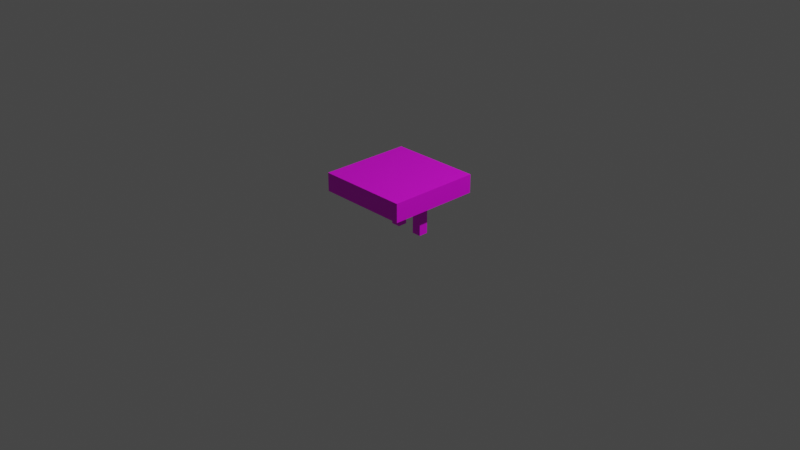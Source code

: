 # Source: repeater.blend  (saved by Blender 3.3.6; exported with 4.5.12 LTS)
import bpy
from mathutils import Matrix  # noqa: F401  (used for matrix-valued properties, if any)

bpy.ops.wm.read_factory_settings(use_empty=True)
scene = bpy.context.scene
scene.name = 'Scene'

# ---- collections
col_collection = bpy.data.collections.new('Collection'); scene.collection.children.link(col_collection)

# ---- images (referenced by path relative to the original .blend; pixels are not part of the script)
import os
ASSET_DIR = os.environ.get("B2B_ASSET_DIR", "")  # directory of the original .blend (textures are referenced by path, not embedded)
HERE = os.path.dirname(os.path.abspath(__file__))  # packed textures are extracted next to this script under _unpacked/

def load_image(name, relpath, width, height, colorspace="sRGB"):
    """Load a texture the original file referenced (path relative to the .blend, or extracted next to this script)."""
    p = next((c for c in (os.path.join(HERE, relpath), os.path.join(ASSET_DIR, relpath)) if relpath and os.path.exists(c)), "")
    if p:
        img = bpy.data.images.load(p, check_existing=True)
        img.name = name
    else:  # same state as the original file: an image datablock whose file is absent (Cycles renders it pink)
        img = bpy.data.images.new(name, width, height)
        img.source = "FILE"
        img.filepath = "//" + (relpath or name)
    img.colorspace_settings.name = colorspace
    return img
img_repeaterpoly_png = load_image('repeaterpoly.png', 'repeaterpoly.png', 1024, 1024, 'sRGB')

# ---- materials (node trees are filled in below, after node groups)
mat_material_001 = bpy.data.materials.new('Material.001')
mat_material_001.use_transparent_shadow = False
mat_material_002 = bpy.data.materials.new('Material.002')
mat_material_002.use_transparent_shadow = False
mat_material_003 = bpy.data.materials.new('Material.003')
mat_material_003.use_transparent_shadow = False
mat_material_004 = bpy.data.materials.new('Material.004')
mat_material_004.use_transparent_shadow = False
mat_material_005 = bpy.data.materials.new('Material.005')
mat_material_005.use_transparent_shadow = False
mat_material_006 = bpy.data.materials.new('Material.006')
mat_material_006.use_transparent_shadow = False
mat_material_007 = bpy.data.materials.new('Material.007')
mat_material_007.use_transparent_shadow = False
mat_material_008 = bpy.data.materials.new('Material.008')
mat_material_008.use_transparent_shadow = False
mat_material_009 = bpy.data.materials.new('Material.009')
mat_material_009.use_transparent_shadow = False
mat_material_010 = bpy.data.materials.new('Material.010')
mat_material_010.use_transparent_shadow = False

# ---- material node trees
mat_material_001.use_nodes = True; mat_material_001.node_tree.nodes.clear()
_N = mat_material_001.node_tree.nodes; _L = mat_material_001.node_tree.links
n0 = _N.new('ShaderNodeBsdfPrincipled'); n0.name = 'Principled BSDF'; n0.location = (10, 300)
n0.distribution = 'GGX'
n0.subsurface_method = 'RANDOM_WALK_SKIN'
n0.inputs[3].default_value = 1.45
n0.inputs[27].default_value = (0.0, 0.0, 0.0, 1.0)
n0.inputs[28].default_value = 1.0
n1 = _N.new('ShaderNodeOutputMaterial'); n1.name = 'Material Output'; n1.location = (300, 300)
_L.new(n0.outputs[0], n1.inputs[0])
n1.is_active_output = True
mat_material_002.use_nodes = True; mat_material_002.node_tree.nodes.clear()
_N = mat_material_002.node_tree.nodes; _L = mat_material_002.node_tree.links
n0 = _N.new('ShaderNodeBsdfPrincipled'); n0.name = 'Principled BSDF'; n0.location = (10, 300)
n0.distribution = 'GGX'
n0.subsurface_method = 'RANDOM_WALK_SKIN'
n0.inputs[3].default_value = 1.45
n0.inputs[27].default_value = (0.0, 0.0, 0.0, 1.0)
n0.inputs[28].default_value = 1.0
n1 = _N.new('ShaderNodeOutputMaterial'); n1.name = 'Material Output'; n1.location = (300, 300)
n2 = _N.new('ShaderNodeTexImage'); n2.name = 'Image Texture'; n2.location = (-383, 289)
n2.image = img_repeaterpoly_png
n2.interpolation = 'Closest'
_L.new(n0.outputs[0], n1.inputs[0])
_L.new(n2.outputs[0], n0.inputs[0])
n1.is_active_output = True
mat_material_003.use_nodes = True; mat_material_003.node_tree.nodes.clear()
_N = mat_material_003.node_tree.nodes; _L = mat_material_003.node_tree.links
n0 = _N.new('ShaderNodeBsdfPrincipled'); n0.name = 'Principled BSDF'; n0.location = (10, 300)
n0.distribution = 'GGX'
n0.subsurface_method = 'RANDOM_WALK_SKIN'
n0.inputs[3].default_value = 1.45
n0.inputs[27].default_value = (0.0, 0.0, 0.0, 1.0)
n0.inputs[28].default_value = 1.0
n1 = _N.new('ShaderNodeOutputMaterial'); n1.name = 'Material Output'; n1.location = (300, 300)
_L.new(n0.outputs[0], n1.inputs[0])
n1.is_active_output = True
mat_material_004.use_nodes = True; mat_material_004.node_tree.nodes.clear()
_N = mat_material_004.node_tree.nodes; _L = mat_material_004.node_tree.links
n0 = _N.new('ShaderNodeBsdfPrincipled'); n0.name = 'Principled BSDF'; n0.location = (10, 300)
n0.distribution = 'GGX'
n0.subsurface_method = 'RANDOM_WALK_SKIN'
n0.inputs[3].default_value = 1.45
n0.inputs[27].default_value = (0.0, 0.0, 0.0, 1.0)
n0.inputs[28].default_value = 1.0
n1 = _N.new('ShaderNodeOutputMaterial'); n1.name = 'Material Output'; n1.location = (300, 300)
n2 = _N.new('ShaderNodeTexImage'); n2.name = 'Image Texture'; n2.location = (-325, 205)
n2.image = img_repeaterpoly_png
_L.new(n0.outputs[0], n1.inputs[0])
_L.new(n2.outputs[0], n0.inputs[0])
n1.is_active_output = True
mat_material_005.use_nodes = True; mat_material_005.node_tree.nodes.clear()
_N = mat_material_005.node_tree.nodes; _L = mat_material_005.node_tree.links
n0 = _N.new('ShaderNodeBsdfPrincipled'); n0.name = 'Principled BSDF'; n0.location = (10, 300)
n0.distribution = 'GGX'
n0.subsurface_method = 'RANDOM_WALK_SKIN'
n0.inputs[3].default_value = 1.45
n0.inputs[27].default_value = (0.0, 0.0, 0.0, 1.0)
n0.inputs[28].default_value = 1.0
n1 = _N.new('ShaderNodeOutputMaterial'); n1.name = 'Material Output'; n1.location = (300, 300)
_L.new(n0.outputs[0], n1.inputs[0])
n1.is_active_output = True
mat_material_006.use_nodes = True; mat_material_006.node_tree.nodes.clear()
_N = mat_material_006.node_tree.nodes; _L = mat_material_006.node_tree.links
n0 = _N.new('ShaderNodeBsdfPrincipled'); n0.name = 'Principled BSDF'; n0.location = (10, 300)
n0.distribution = 'GGX'
n0.subsurface_method = 'RANDOM_WALK_SKIN'
n0.inputs[3].default_value = 1.45
n0.inputs[27].default_value = (0.0, 0.0, 0.0, 1.0)
n0.inputs[28].default_value = 1.0
n1 = _N.new('ShaderNodeOutputMaterial'); n1.name = 'Material Output'; n1.location = (300, 300)
n2 = _N.new('ShaderNodeTexImage'); n2.name = 'Image Texture'; n2.location = (-326, 244)
n2.image = img_repeaterpoly_png
_L.new(n0.outputs[0], n1.inputs[0])
_L.new(n2.outputs[0], n0.inputs[0])
n1.is_active_output = True
mat_material_007.use_nodes = True; mat_material_007.node_tree.nodes.clear()
_N = mat_material_007.node_tree.nodes; _L = mat_material_007.node_tree.links
n0 = _N.new('ShaderNodeBsdfPrincipled'); n0.name = 'Principled BSDF'; n0.location = (10, 300)
n0.distribution = 'GGX'
n0.subsurface_method = 'RANDOM_WALK_SKIN'
n0.inputs[3].default_value = 1.45
n0.inputs[27].default_value = (0.0, 0.0, 0.0, 1.0)
n0.inputs[28].default_value = 1.0
n1 = _N.new('ShaderNodeOutputMaterial'); n1.name = 'Material Output'; n1.location = (300, 300)
_L.new(n0.outputs[0], n1.inputs[0])
n1.is_active_output = True
mat_material_008.use_nodes = True; mat_material_008.node_tree.nodes.clear()
_N = mat_material_008.node_tree.nodes; _L = mat_material_008.node_tree.links
n0 = _N.new('ShaderNodeBsdfPrincipled'); n0.name = 'Principled BSDF'; n0.location = (10, 300)
n0.distribution = 'GGX'
n0.subsurface_method = 'RANDOM_WALK_SKIN'
n0.inputs[3].default_value = 1.45
n0.inputs[27].default_value = (0.0, 0.0, 0.0, 1.0)
n0.inputs[28].default_value = 1.0
n1 = _N.new('ShaderNodeOutputMaterial'); n1.name = 'Material Output'; n1.location = (300, 300)
n2 = _N.new('ShaderNodeTexImage'); n2.name = 'Image Texture'; n2.location = (-302, 214)
n2.image = img_repeaterpoly_png
_L.new(n0.outputs[0], n1.inputs[0])
_L.new(n2.outputs[0], n0.inputs[0])
n1.is_active_output = True
mat_material_009.use_nodes = True; mat_material_009.node_tree.nodes.clear()
_N = mat_material_009.node_tree.nodes; _L = mat_material_009.node_tree.links
n0 = _N.new('ShaderNodeBsdfPrincipled'); n0.name = 'Principled BSDF'; n0.location = (10, 300)
n0.distribution = 'GGX'
n0.subsurface_method = 'RANDOM_WALK_SKIN'
n0.inputs[3].default_value = 1.45
n0.inputs[27].default_value = (0.0, 0.0, 0.0, 1.0)
n0.inputs[28].default_value = 1.0
n1 = _N.new('ShaderNodeOutputMaterial'); n1.name = 'Material Output'; n1.location = (300, 300)
_L.new(n0.outputs[0], n1.inputs[0])
n1.is_active_output = True
mat_material_010.use_nodes = True; mat_material_010.node_tree.nodes.clear()
_N = mat_material_010.node_tree.nodes; _L = mat_material_010.node_tree.links
n0 = _N.new('ShaderNodeOutputMaterial'); n0.name = 'Material Output'; n0.location = (300, 300)
n1 = _N.new('ShaderNodeBsdfPrincipled'); n1.name = 'Principled BSDF'; n1.location = (10, 300)
n1.distribution = 'GGX'
n1.subsurface_method = 'RANDOM_WALK_SKIN'
n1.inputs[3].default_value = 1.45
n1.inputs[27].default_value = (0.0, 0.0, 0.0, 1.0)
n1.inputs[28].default_value = 1.0
n2 = _N.new('ShaderNodeTexImage'); n2.name = 'Image Texture'; n2.location = (-304, 227)
n2.image = img_repeaterpoly_png
_L.new(n1.outputs[0], n0.inputs[0])
_L.new(n2.outputs[0], n1.inputs[0])
n0.is_active_output = True

# ---- world
world_world = bpy.data.worlds.new('World'); scene.world = world_world
world_world.use_nodes = True; world_world.node_tree.nodes.clear()
_N = world_world.node_tree.nodes; _L = world_world.node_tree.links
n0 = _N.new('ShaderNodeOutputWorld'); n0.name = 'World Output'; n0.location = (300, 300)
n1 = _N.new('ShaderNodeBackground'); n1.name = 'Background'; n1.location = (10, 300)
n1.inputs[0].default_value = (0.05088, 0.05088, 0.05088, 1.0)
_L.new(n1.outputs[0], n0.inputs[0])
n0.is_active_output = True
world_world.color = (0.05088, 0.05088, 0.05088)
world_world.use_sun_shadow = False
world_world.sun_shadow_jitter_overblur = 0.0

# ---- cameras
cam_camera = bpy.data.cameras.new('Camera')
cam_camera.clip_end = 100.0
cam_camera.ortho_scale = 7.314

# ---- lights
light_light = bpy.data.lights.new('Light', 'POINT')
light_light.transmission_factor = 0.0
light_light.energy = 1000.0
light_light.shadow_soft_size = 0.1
light_light.shadow_maximum_resolution = 0.006
light_light.use_absolute_resolution = True

# ---- meshes
me_cube_002 = bpy.data.meshes.new('Cube.002')
me_cube_002.from_pydata([(-1.0, -1.0, -1.0), (-1.0, -1.0, 1.0), (-1.0, 1.0, -1.0), (-1.0, 1.0, 1.0), (1.0, -1.0, -1.0), (1.0, -1.0, 1.0), (1.0, 1.0, -1.0), (1.0, 1.0, 1.0)], [], [(0, 1, 3, 2), (2, 3, 7, 6), (6, 7, 5, 4), (4, 5, 1, 0), (2, 6, 4, 0), (7, 3, 1, 5)])
me_cube_002.polygons.foreach_set('material_index', [1, 1, 1, 1, 1, 1])
_uv = me_cube_002.uv_layers.new(name='UVMap')
_uv.uv.foreach_set('vector', [0.7499, 0.2312, 0.7499, 0.04947, 0.7874, 0.04924, 0.7875, 0.2316, 0.7875, 0.2316, 0.975, 0.2313, 0.9749, 0.2689, 0.7877, 0.2685, 0.7877, 0.2685, 0.7875, 0.4562, 0.7499, 0.4562, 0.7506, 0.2689, 0.7506, 0.2689, 0.5627, 0.2687, 0.5629, 0.2316, 0.7499, 0.2312, 0.7875, 0.2316, 0.7877, 0.2685, 0.7506, 0.2689, 0.7499, 0.2312, 0.7874, 0.04404, 0.7874, 0.04924, 0.7499, 0.04947, 0.75, 0.04389])
me_cube_002.materials.append(mat_material_001)
me_cube_002.materials.append(mat_material_002)
me_cube_002.update()
me_cube_003 = bpy.data.meshes.new('Cube.003')
me_cube_003.from_pydata([(-1.0, -1.0, -1.0), (-1.0, -1.0, 1.0), (-1.0, 1.0, -1.0), (-1.0, 1.0, 1.0), (1.0, -1.0, -1.0), (1.0, -1.0, 1.0), (1.0, 1.0, -1.0), (1.0, 1.0, 1.0)], [], [(0, 1, 3, 2), (2, 3, 7, 6), (6, 7, 5, 4), (4, 5, 1, 0), (2, 6, 4, 0), (7, 3, 1, 5)])
me_cube_003.polygons.foreach_set('material_index', [1, 1, 1, 1, 1, 1])
_uv = me_cube_003.uv_layers.new(name='UVMap')
_uv.uv.foreach_set('vector', [0.2512, 0.9563, 0.2502, 0.7687, 0.2877, 0.7684, 0.2877, 0.9559, 0.4751, 0.7689, 0.2877, 0.7684, 0.2881, 0.7315, 0.4747, 0.7316, 0.2881, 0.5434, 0.2881, 0.7315, 0.2512, 0.7316, 0.2496, 0.5438, 0.06247, 0.7314, 0.2512, 0.7316, 0.2502, 0.7687, 0.06242, 0.7692, 0.05927, 0.7693, 0.05908, 0.7315, 0.06247, 0.7314, 0.06242, 0.7692, 0.2881, 0.7315, 0.2877, 0.7684, 0.2502, 0.7687, 0.2512, 0.7316])
me_cube_003.materials.append(mat_material_003)
me_cube_003.materials.append(mat_material_004)
me_cube_003.update()
me_cube_004 = bpy.data.meshes.new('Cube.004')
me_cube_004.from_pydata([(-1.0, -1.0, -1.0), (-1.0, -1.0, 1.0), (-1.0, 1.0, -1.0), (-1.0, 1.0, 1.0), (1.0, -1.0, -1.0), (1.0, -1.0, 1.0), (1.0, 1.0, -1.0), (1.0, 1.0, 1.0)], [], [(0, 1, 3, 2), (2, 3, 7, 6), (6, 7, 5, 4), (4, 5, 1, 0), (2, 6, 4, 0), (7, 3, 1, 5)])
me_cube_004.polygons.foreach_set('material_index', [1, 1, 1, 1, 1, 1])
_uv = me_cube_004.uv_layers.new(name='UVMap')
_uv.uv.foreach_set('vector', [0.2499, 0.9563, 0.2501, 0.7686, 0.2876, 0.7691, 0.2877, 0.9561, 0.4749, 0.7686, 0.2876, 0.7691, 0.2874, 0.7316, 0.4749, 0.7316, 0.2878, 0.544, 0.2874, 0.7316, 0.25, 0.7317, 0.25, 0.5442, 0.06254, 0.7318, 0.25, 0.7317, 0.2501, 0.7686, 0.0623, 0.7687, 0.2877, 0.9561, 0.2874, 0.9626, 0.2502, 0.9627, 0.2499, 0.9563, 0.2874, 0.7316, 0.2876, 0.7691, 0.2501, 0.7686, 0.25, 0.7317])
me_cube_004.materials.append(mat_material_005)
me_cube_004.materials.append(mat_material_006)
me_cube_004.update()
me_cube_005 = bpy.data.meshes.new('Cube.005')
me_cube_005.from_pydata([(-1.0, -1.0, -1.0), (-1.0, -1.0, 1.0), (-1.0, 1.0, -1.0), (-1.0, 1.0, 1.0), (1.0, -1.0, -1.0), (1.0, -1.0, 1.0), (1.0, 1.0, -1.0), (1.0, 1.0, 1.0)], [], [(0, 1, 3, 2), (2, 3, 7, 6), (6, 7, 5, 4), (4, 5, 1, 0), (2, 6, 4, 0), (7, 3, 1, 5)])
me_cube_005.polygons.foreach_set('material_index', [1, 1, 1, 1, 1, 1])
_uv = me_cube_005.uv_layers.new(name='UVMap')
_uv.uv.foreach_set('vector', [0.7873, 0.7312, 0.975, 0.7316, 0.975, 0.7688, 0.7875, 0.7688, 0.7875, 0.7688, 0.7877, 0.9565, 0.7502, 0.9565, 0.7502, 0.7687, 0.7502, 0.7687, 0.5624, 0.7687, 0.5625, 0.7318, 0.7501, 0.7317, 0.7501, 0.7317, 0.75, 0.5439, 0.7875, 0.544, 0.7873, 0.7312, 0.7875, 0.7688, 0.7502, 0.7687, 0.7501, 0.7317, 0.7873, 0.7312, 0.5624, 0.7687, 0.5573, 0.7684, 0.5576, 0.7322, 0.5625, 0.7318])
me_cube_005.materials.append(mat_material_007)
me_cube_005.materials.append(mat_material_008)
me_cube_005.update()
me_cube_006 = bpy.data.meshes.new('Cube.006')
me_cube_006.from_pydata([(-1.0, -1.0, -1.0), (-1.0, -1.0, 1.0), (-1.0, 1.0, -1.0), (-1.0, 1.0, 1.0), (1.0, -1.0, -1.0), (1.0, -1.0, 1.0), (1.0, 1.0, -1.0), (1.0, 1.0, 1.0)], [], [(0, 1, 3, 2), (2, 3, 7, 6), (6, 7, 5, 4), (4, 5, 1, 0), (2, 6, 4, 0), (7, 3, 1, 5)])
me_cube_006.polygons.foreach_set('material_index', [1, 1, 1, 1, 1, 1])
_uv = me_cube_006.uv_layers.new(name='UVMap')
_uv.uv.foreach_set('vector', [0.7502, 0.7311, 0.7501, 0.5437, 0.7874, 0.5442, 0.7874, 0.7314, 0.7874, 0.7314, 0.975, 0.7317, 0.9749, 0.7689, 0.7876, 0.7687, 0.7876, 0.7687, 0.7874, 0.956, 0.7499, 0.9564, 0.7503, 0.7687, 0.7503, 0.7687, 0.5623, 0.7687, 0.5627, 0.7316, 0.7502, 0.7311, 0.7874, 0.7314, 0.7876, 0.7687, 0.7503, 0.7687, 0.7502, 0.7311, 0.7877, 0.5371, 0.7874, 0.5442, 0.7501, 0.5437, 0.7504, 0.5358])
me_cube_006.materials.append(mat_material_009)
me_cube_006.materials.append(mat_material_010)
me_cube_006.update()

# ---- objects
ob_light = bpy.data.objects.new('Light', light_light)
ob_camera = bpy.data.objects.new('Camera', cam_camera)
ob_cube_001 = bpy.data.objects.new('Cube.001', me_cube_002)
ob_cube_002 = bpy.data.objects.new('Cube.002', me_cube_003)
ob_cube_003 = bpy.data.objects.new('Cube.003', me_cube_004)
ob_cube_004 = bpy.data.objects.new('Cube.004', me_cube_005)
ob_cube_005 = bpy.data.objects.new('Cube.005', me_cube_006)

# ---- transforms, parenting, visibility, modifiers, constraints
ob_light.location = (4.076, 1.005, 5.904)
ob_light.rotation_euler = (0.6503, 0.05522, 1.866)
ob_light.lock_rotations_4d = False
ob_light.empty_display_type = 'ARROWS'
ob_light.color = (0.0, 0.0, 0.0, 0.0)
ob_light.lineart.crease_threshold = 0.0
ob_camera.location = (7.359, -6.926, 4.958)
ob_camera.rotation_euler = (1.109, 0.0, 0.8149)
ob_camera.lock_rotations_4d = False
ob_camera.empty_display_type = 'ARROWS'
ob_camera.color = (0.0, 0.0, 0.0, 0.0)
ob_camera.display_type = 'WIRE'
ob_camera.lineart.crease_threshold = 0.0
ob_cube_001.location = (0.0, 0.0, 0.4)
ob_cube_001.scale = (0.5, 0.5, 0.1)
ob_cube_002.location = (0.0, 0.0, 0.2)
ob_cube_002.scale = (0.05, 0.05, 0.15)
ob_cube_003.location = (0.3, 0.0, 0.2)
ob_cube_003.scale = (0.05, 0.05, 0.15)
ob_cube_004.location = (0.0, 0.0, 0.0)
ob_cube_004.scale = (0.05, 0.05, 0.05)
ob_cube_005.location = (0.3, 0.0, 0.0)
ob_cube_005.scale = (0.05, 0.05, 0.05)

# ---- collection membership
col_collection.objects.link(ob_light)
col_collection.objects.link(ob_camera)
col_collection.objects.link(ob_cube_001)
col_collection.objects.link(ob_cube_002)
col_collection.objects.link(ob_cube_003)
col_collection.objects.link(ob_cube_004)
col_collection.objects.link(ob_cube_005)

# ---- scene / render settings (as saved in the file)
scene.camera = ob_camera
scene.frame_start = 1; scene.frame_end = 250; scene.frame_set(1)
scene.render.engine = 'BLENDER_EEVEE_NEXT'
scene.cycles.sampling_pattern = 'TABULATED_SOBOL'
scene.cycles.use_light_tree = False
scene.view_settings.view_transform = 'Filmic'
bpy.context.view_layer.update()
